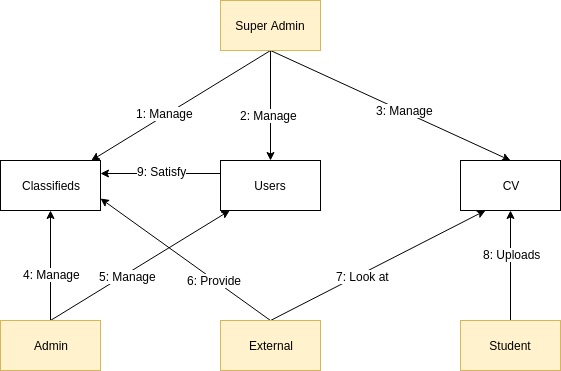

The diagram above was exported from draw.io. Its source (the exported page's mxGraphModel, read from the mxfile embedded in the PNG):
<mxGraphModel dx="2244" dy="1770" grid="1" gridSize="10" guides="1" tooltips="1" connect="1" arrows="1" fold="1" page="1" pageScale="1" pageWidth="850" pageHeight="1100" math="0" shadow="0">
  <root>
    <mxCell id="DXZZDoBHpW3s6C2uIz9D-0" />
    <mxCell id="DXZZDoBHpW3s6C2uIz9D-1" parent="DXZZDoBHpW3s6C2uIz9D-0" />
    <mxCell id="yucNZyaNyXXUscrXe8bc-4" style="edgeStyle=none;rounded=0;orthogonalLoop=1;jettySize=auto;html=1;exitX=0.5;exitY=0;exitDx=0;exitDy=0;entryX=0.5;entryY=1;entryDx=0;entryDy=0;" parent="DXZZDoBHpW3s6C2uIz9D-1" source="nzf732MaPl5p7oDoBrx2-0" target="oaZkiOYnPdw-bCow8IMu-1" edge="1">
      <mxGeometry relative="1" as="geometry" />
    </mxCell>
    <mxCell id="8mh4uYJmJUmAeMB8xLjV-8" value="4: Manage" style="text;html=1;resizable=0;points=[];align=center;verticalAlign=middle;labelBackgroundColor=#ffffff;" parent="yucNZyaNyXXUscrXe8bc-4" vertex="1" connectable="0">
      <mxGeometry x="-0.1515" y="-1" relative="1" as="geometry">
        <mxPoint as="offset" />
      </mxGeometry>
    </mxCell>
    <mxCell id="yucNZyaNyXXUscrXe8bc-5" style="edgeStyle=none;rounded=0;orthogonalLoop=1;jettySize=auto;html=1;exitX=0.5;exitY=0;exitDx=0;exitDy=0;" parent="DXZZDoBHpW3s6C2uIz9D-1" source="nzf732MaPl5p7oDoBrx2-0" target="oaZkiOYnPdw-bCow8IMu-0" edge="1">
      <mxGeometry relative="1" as="geometry" />
    </mxCell>
    <mxCell id="8mh4uYJmJUmAeMB8xLjV-9" value="5: Manage" style="text;html=1;resizable=0;points=[];align=center;verticalAlign=middle;labelBackgroundColor=#ffffff;" parent="yucNZyaNyXXUscrXe8bc-5" vertex="1" connectable="0">
      <mxGeometry x="-0.1552" y="-2" relative="1" as="geometry">
        <mxPoint as="offset" />
      </mxGeometry>
    </mxCell>
    <mxCell id="nzf732MaPl5p7oDoBrx2-0" value="Admin" style="rounded=0;whiteSpace=wrap;html=1;fillColor=#fff2cc;strokeColor=#d6b656;" parent="DXZZDoBHpW3s6C2uIz9D-1" vertex="1">
      <mxGeometry x="-660" y="-650" width="100" height="50" as="geometry" />
    </mxCell>
    <mxCell id="DtH2NFxijfqkZT5pyRZ8-1" style="edgeStyle=none;rounded=0;orthogonalLoop=1;jettySize=auto;html=1;exitX=0.5;exitY=0;exitDx=0;exitDy=0;entryX=0.25;entryY=1;entryDx=0;entryDy=0;" parent="DXZZDoBHpW3s6C2uIz9D-1" source="nzf732MaPl5p7oDoBrx2-1" target="yucNZyaNyXXUscrXe8bc-0" edge="1">
      <mxGeometry relative="1" as="geometry" />
    </mxCell>
    <mxCell id="8mh4uYJmJUmAeMB8xLjV-11" value="7: Look at" style="text;html=1;resizable=0;points=[];align=center;verticalAlign=middle;labelBackgroundColor=#ffffff;" parent="DtH2NFxijfqkZT5pyRZ8-1" vertex="1" connectable="0">
      <mxGeometry x="-0.1576" y="-2" relative="1" as="geometry">
        <mxPoint as="offset" />
      </mxGeometry>
    </mxCell>
    <mxCell id="DtH2NFxijfqkZT5pyRZ8-2" style="edgeStyle=none;rounded=0;orthogonalLoop=1;jettySize=auto;html=1;exitX=0.5;exitY=0;exitDx=0;exitDy=0;entryX=1;entryY=0.75;entryDx=0;entryDy=0;" parent="DXZZDoBHpW3s6C2uIz9D-1" source="nzf732MaPl5p7oDoBrx2-1" target="oaZkiOYnPdw-bCow8IMu-1" edge="1">
      <mxGeometry relative="1" as="geometry" />
    </mxCell>
    <mxCell id="8mh4uYJmJUmAeMB8xLjV-10" value="6: Provide" style="text;html=1;resizable=0;points=[];align=center;verticalAlign=middle;labelBackgroundColor=#ffffff;" parent="DtH2NFxijfqkZT5pyRZ8-2" vertex="1" connectable="0">
      <mxGeometry x="-0.3333" relative="1" as="geometry">
        <mxPoint as="offset" />
      </mxGeometry>
    </mxCell>
    <mxCell id="nzf732MaPl5p7oDoBrx2-1" value="External" style="rounded=0;whiteSpace=wrap;html=1;fillColor=#fff2cc;strokeColor=#d6b656;" parent="DXZZDoBHpW3s6C2uIz9D-1" vertex="1">
      <mxGeometry x="-440" y="-650" width="100" height="50" as="geometry" />
    </mxCell>
    <mxCell id="yucNZyaNyXXUscrXe8bc-1" style="rounded=0;orthogonalLoop=1;jettySize=auto;html=1;exitX=0.5;exitY=1;exitDx=0;exitDy=0;" parent="DXZZDoBHpW3s6C2uIz9D-1" source="nzf732MaPl5p7oDoBrx2-2" target="oaZkiOYnPdw-bCow8IMu-1" edge="1">
      <mxGeometry relative="1" as="geometry" />
    </mxCell>
    <mxCell id="8mh4uYJmJUmAeMB8xLjV-2" value="1: Manage" style="text;html=1;resizable=0;points=[];align=center;verticalAlign=middle;labelBackgroundColor=#ffffff;" parent="yucNZyaNyXXUscrXe8bc-1" vertex="1" connectable="0">
      <mxGeometry x="0.1733" y="-2" relative="1" as="geometry">
        <mxPoint as="offset" />
      </mxGeometry>
    </mxCell>
    <mxCell id="yucNZyaNyXXUscrXe8bc-2" style="rounded=0;orthogonalLoop=1;jettySize=auto;html=1;exitX=0.5;exitY=1;exitDx=0;exitDy=0;" parent="DXZZDoBHpW3s6C2uIz9D-1" source="nzf732MaPl5p7oDoBrx2-2" target="oaZkiOYnPdw-bCow8IMu-0" edge="1">
      <mxGeometry relative="1" as="geometry" />
    </mxCell>
    <mxCell id="8mh4uYJmJUmAeMB8xLjV-3" value="2: Manage" style="text;html=1;resizable=0;points=[];align=center;verticalAlign=middle;labelBackgroundColor=#ffffff;" parent="yucNZyaNyXXUscrXe8bc-2" vertex="1" connectable="0">
      <mxGeometry x="0.1648" y="-2" relative="1" as="geometry">
        <mxPoint as="offset" />
      </mxGeometry>
    </mxCell>
    <mxCell id="yucNZyaNyXXUscrXe8bc-3" style="rounded=0;orthogonalLoop=1;jettySize=auto;html=1;exitX=0.5;exitY=1;exitDx=0;exitDy=0;entryX=0.5;entryY=0;entryDx=0;entryDy=0;" parent="DXZZDoBHpW3s6C2uIz9D-1" source="nzf732MaPl5p7oDoBrx2-2" target="yucNZyaNyXXUscrXe8bc-0" edge="1">
      <mxGeometry relative="1" as="geometry" />
    </mxCell>
    <mxCell id="8mh4uYJmJUmAeMB8xLjV-4" value="3: Manage" style="text;html=1;resizable=0;points=[];align=center;verticalAlign=middle;labelBackgroundColor=#ffffff;" parent="yucNZyaNyXXUscrXe8bc-3" vertex="1" connectable="0">
      <mxGeometry x="0.1107" y="2" relative="1" as="geometry">
        <mxPoint as="offset" />
      </mxGeometry>
    </mxCell>
    <mxCell id="nzf732MaPl5p7oDoBrx2-2" value="Super Admin" style="rounded=0;whiteSpace=wrap;html=1;fillColor=#fff2cc;strokeColor=#d6b656;" parent="DXZZDoBHpW3s6C2uIz9D-1" vertex="1">
      <mxGeometry x="-440" y="-970" width="100" height="50" as="geometry" />
    </mxCell>
    <mxCell id="DtH2NFxijfqkZT5pyRZ8-0" style="edgeStyle=none;rounded=0;orthogonalLoop=1;jettySize=auto;html=1;exitX=0.5;exitY=0;exitDx=0;exitDy=0;" parent="DXZZDoBHpW3s6C2uIz9D-1" source="nzf732MaPl5p7oDoBrx2-3" target="yucNZyaNyXXUscrXe8bc-0" edge="1">
      <mxGeometry relative="1" as="geometry" />
    </mxCell>
    <mxCell id="8mh4uYJmJUmAeMB8xLjV-12" value="8: Uploads" style="text;html=1;resizable=0;points=[];align=center;verticalAlign=middle;labelBackgroundColor=#ffffff;" parent="DtH2NFxijfqkZT5pyRZ8-0" vertex="1" connectable="0">
      <mxGeometry x="0.214" y="-1" relative="1" as="geometry">
        <mxPoint as="offset" />
      </mxGeometry>
    </mxCell>
    <mxCell id="nzf732MaPl5p7oDoBrx2-3" value="Student" style="rounded=0;whiteSpace=wrap;html=1;fillColor=#fff2cc;strokeColor=#d6b656;" parent="DXZZDoBHpW3s6C2uIz9D-1" vertex="1">
      <mxGeometry x="-200" y="-650" width="100" height="50" as="geometry" />
    </mxCell>
    <mxCell id="8mh4uYJmJUmAeMB8xLjV-6" style="edgeStyle=orthogonalEdgeStyle;rounded=0;orthogonalLoop=1;jettySize=auto;html=1;exitX=0;exitY=0.25;exitDx=0;exitDy=0;entryX=1;entryY=0.25;entryDx=0;entryDy=0;" parent="DXZZDoBHpW3s6C2uIz9D-1" source="oaZkiOYnPdw-bCow8IMu-0" target="oaZkiOYnPdw-bCow8IMu-1" edge="1">
      <mxGeometry relative="1" as="geometry" />
    </mxCell>
    <mxCell id="8mh4uYJmJUmAeMB8xLjV-7" value="9: Satisfy" style="text;html=1;resizable=0;points=[];align=center;verticalAlign=middle;labelBackgroundColor=#ffffff;" parent="8mh4uYJmJUmAeMB8xLjV-6" vertex="1" connectable="0">
      <mxGeometry x="0.3056" y="3" relative="1" as="geometry">
        <mxPoint x="18.5" y="-5.5" as="offset" />
      </mxGeometry>
    </mxCell>
    <mxCell id="oaZkiOYnPdw-bCow8IMu-0" value="Users" style="rounded=0;whiteSpace=wrap;html=1;" parent="DXZZDoBHpW3s6C2uIz9D-1" vertex="1">
      <mxGeometry x="-440" y="-810" width="100" height="50" as="geometry" />
    </mxCell>
    <mxCell id="oaZkiOYnPdw-bCow8IMu-1" value="Classifieds" style="rounded=0;whiteSpace=wrap;html=1;" parent="DXZZDoBHpW3s6C2uIz9D-1" vertex="1">
      <mxGeometry x="-660" y="-810" width="100" height="50" as="geometry" />
    </mxCell>
    <mxCell id="yucNZyaNyXXUscrXe8bc-0" value="CV" style="rounded=0;whiteSpace=wrap;html=1;" parent="DXZZDoBHpW3s6C2uIz9D-1" vertex="1">
      <mxGeometry x="-200" y="-810" width="100" height="50" as="geometry" />
    </mxCell>
  </root>
</mxGraphModel>